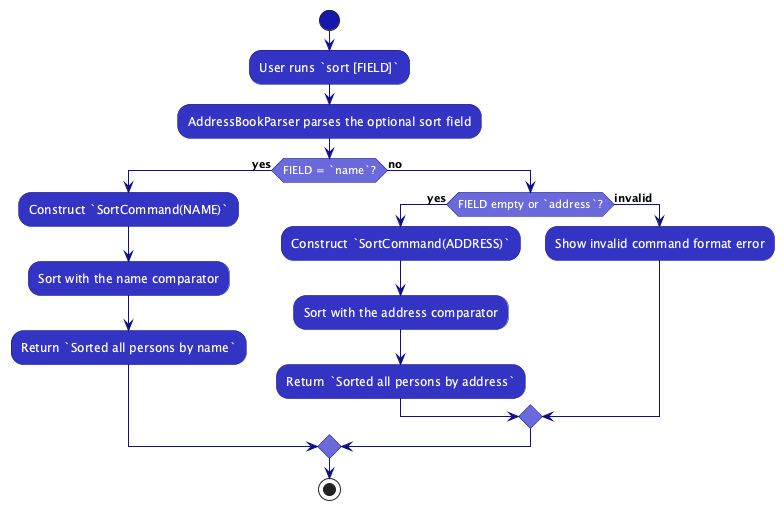

The diagram above was rendered by PlantUML. Its source (embedded in the PNG):
@startuml
!include style.puml
skinparam shadowing false
skinparam activity {
  BackgroundColor LOGIC_COLOR
  BorderColor LOGIC_COLOR_T4
  FontColor #FFFFFF
  DiamondBackgroundColor LOGIC_COLOR_T2
  DiamondBorderColor LOGIC_COLOR_T4
  ArrowColor LOGIC_COLOR_T4
  StartColor LOGIC_COLOR_T3
  EndColor LOGIC_COLOR_T3
}

start
:User runs `sort [FIELD]`;
:AddressBookParser parses the optional sort field;
if (FIELD = `name`?) then (yes)
  :Construct `SortCommand(NAME)`;
  :Sort with the name comparator;
  :Return `Sorted all persons by name`;
else (no)
  if (FIELD empty or `address`?) then (yes)
    :Construct `SortCommand(ADDRESS)`;
    :Sort with the address comparator;
    :Return `Sorted all persons by address`;
  else (invalid)
    :Show invalid command format error;
  endif
endif
stop
@enduml